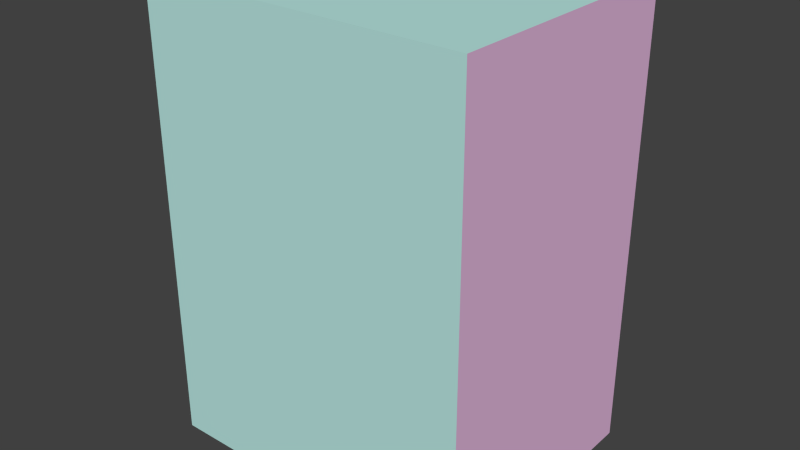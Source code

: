 # Source: koshk.blend  (saved by Blender 2.66.1; exported with 4.5.12 LTS)
import bpy
from mathutils import Matrix  # noqa: F401  (used for matrix-valued properties, if any)

bpy.ops.wm.read_factory_settings(use_empty=True)
scene = bpy.context.scene
scene.name = 'Scene'

# ---- collections
col_collection_1 = bpy.data.collections.new('Collection 1'); scene.collection.children.link(col_collection_1)

# ---- materials (node trees are filled in below, after node groups)
mat_front = bpy.data.materials.new('front')
mat_front.alpha_threshold = 0.0
mat_front.use_transparent_shadow = False
mat_front.diffuse_color = (0.4877, 0.8, 0.7591, 1.0)
mat_front.roughness = 0.5
mat_front.line_color = (0.0, 0.0, 0.0, 1.0)
mat_back = bpy.data.materials.new('back')
mat_back.alpha_threshold = 0.0
mat_back.use_transparent_shadow = False
mat_back.diffuse_color = (0.3561, 0.3947, 0.8, 1.0)
mat_back.roughness = 0.5
mat_back.line_color = (0.0, 0.0, 0.0, 1.0)
mat_right = bpy.data.materials.new('right')
mat_right.alpha_threshold = 0.0
mat_right.use_transparent_shadow = False
mat_right.diffuse_color = (0.8, 0.4968, 0.7531, 1.0)
mat_right.roughness = 0.5
mat_right.line_color = (0.0, 0.0, 0.0, 1.0)
mat_left = bpy.data.materials.new('left')
mat_left.alpha_threshold = 0.0
mat_left.use_transparent_shadow = False
mat_left.specular_color = (0.01467, 0.01467, 0.01467)
mat_left.roughness = 0.5
mat_left.line_color = (0.0, 0.0, 0.0, 1.0)

# ---- material node trees

# ---- world
world_world = bpy.data.worlds.new('World'); scene.world = world_world
world_world.color = (0.05088, 0.05088, 0.05088)
world_world.use_sun_shadow = False
world_world.sun_shadow_jitter_overblur = 0.0
world_world.cycles.sampling_method = 'MANUAL'
world_world.cycles.sample_map_resolution = 256

# ---- meshes
me_cube = bpy.data.meshes.new('Cube')
me_cube.from_pydata([(1.0, 1.0, -1.0), (1.0, -1.0, -1.0), (-1.0, -1.0, -1.0), (-1.0, 1.0, -1.0), (1.0, 1.0, 1.0), (1.0, -1.0, 1.0), (-1.0, -1.0, 1.0), (-1.0, 1.0, 1.0)], [], [(0, 1, 2, 3), (4, 7, 6, 5), (0, 4, 5, 1), (1, 5, 6, 2), (2, 6, 7, 3), (4, 0, 3, 7)])
me_cube.polygons.foreach_set('material_index', [0, 0, 2, 1, 3, 0])
_uv = me_cube.uv_layers.new(name='UVMap')
_uv.uv.foreach_set('vector', [0.0, 0.0, 0.0, 0.0, 0.0, 0.0, 0.0, 0.0, 0.9033, 0.439, 0.3209, 0.4413, 0.3209, 0.1679, 0.9033, 0.1657, 0.2583, 0.1679, 0.2652, 0.9725, 0.9418, 0.9748, 0.9349, 0.1702, 0.006508, 0.002381, 0.01341, 0.8184, 1.004, 0.8161, 0.9969, 8.164e-05, 0.3795, 0.2435, 0.3623, 0.9659, 0.9965, 0.9567, 1.014, 0.2343, 1.0, 1.0, 1.0, 0.004693, 0.006481, 0.004669, 0.006534, 1.0])
me_cube.materials.append(mat_front)
me_cube.materials.append(mat_back)
me_cube.materials.append(mat_right)
me_cube.materials.append(mat_left)
me_cube.use_remesh_preserve_volume = False
me_cube.use_remesh_preserve_attributes = False
me_cube.use_mirror_vertex_groups = False
me_cube.update()

# ---- objects
ob_koshk = bpy.data.objects.new('koshk', me_cube)

# ---- transforms, parenting, visibility, modifiers, constraints
ob_koshk.location = (-124.3, 21.97, 17.4)
ob_koshk.rotation_euler = (0.0, -0.0, -2.384e-07)
ob_koshk.scale = (11.68, -9.147, 16.29)
ob_koshk.lock_rotations_4d = False
ob_koshk.empty_display_type = 'ARROWS'
ob_koshk.lineart.crease_threshold = 0.0

# ---- collection membership
col_collection_1.objects.link(ob_koshk)

# ---- scene / render settings (as saved in the file)
scene.frame_start = 1; scene.frame_end = 250; scene.frame_set(1)
scene.render.engine = 'BLENDER_EEVEE_NEXT'
scene.render.image_settings.color_mode = 'RGB'
scene.render.image_settings.compression = 90
scene.render.resolution_percentage = 50
scene.render.dither_intensity = 0.0
scene.render.bake_margin = 2
scene.render.bake_bias = 0.0
scene.cycles.use_denoising = False
scene.cycles.samples = 10
scene.cycles.sampling_pattern = 'TABULATED_SOBOL'
scene.cycles.light_sampling_threshold = 0.0
scene.cycles.use_adaptive_sampling = False
scene.cycles.use_light_tree = False
scene.cycles.blur_glossy = 0.0
scene.cycles.volume_bounces = 1
scene.cycles.pixel_filter_type = 'GAUSSIAN'
scene.cycles.sample_clamp_indirect = 0.0
scene.view_settings.view_transform = 'Standard'
bpy.context.view_layer.update()

# ---- added for rendering (the .blend has no active camera and no usable light): camera, sun
cam_auto = bpy.data.cameras.new('AutoCamera')
cam_auto.lens = 50.0
cam_auto.sensor_width = 36.0
cam_auto.clip_end = 1000.0
ob_auto_camera = bpy.data.objects.new('AutoCamera', cam_auto)
scene.collection.objects.link(ob_auto_camera)
ob_auto_camera.location = (-83.515, -26.9439, 50.0082)
ob_auto_camera.rotation_euler = (1.09748, -7.21219e-08, 0.694738)
scene.camera = ob_auto_camera
light_auto_sun = bpy.data.lights.new('AutoSun', 'SUN')
light_auto_sun.energy = 3.0
light_auto_sun.angle = 0.0523599
ob_auto_sun = bpy.data.objects.new('AutoSun', light_auto_sun)
scene.collection.objects.link(ob_auto_sun)
ob_auto_sun.rotation_euler = (0.872665, 0.174533, 0.523599)
bpy.context.view_layer.update()
